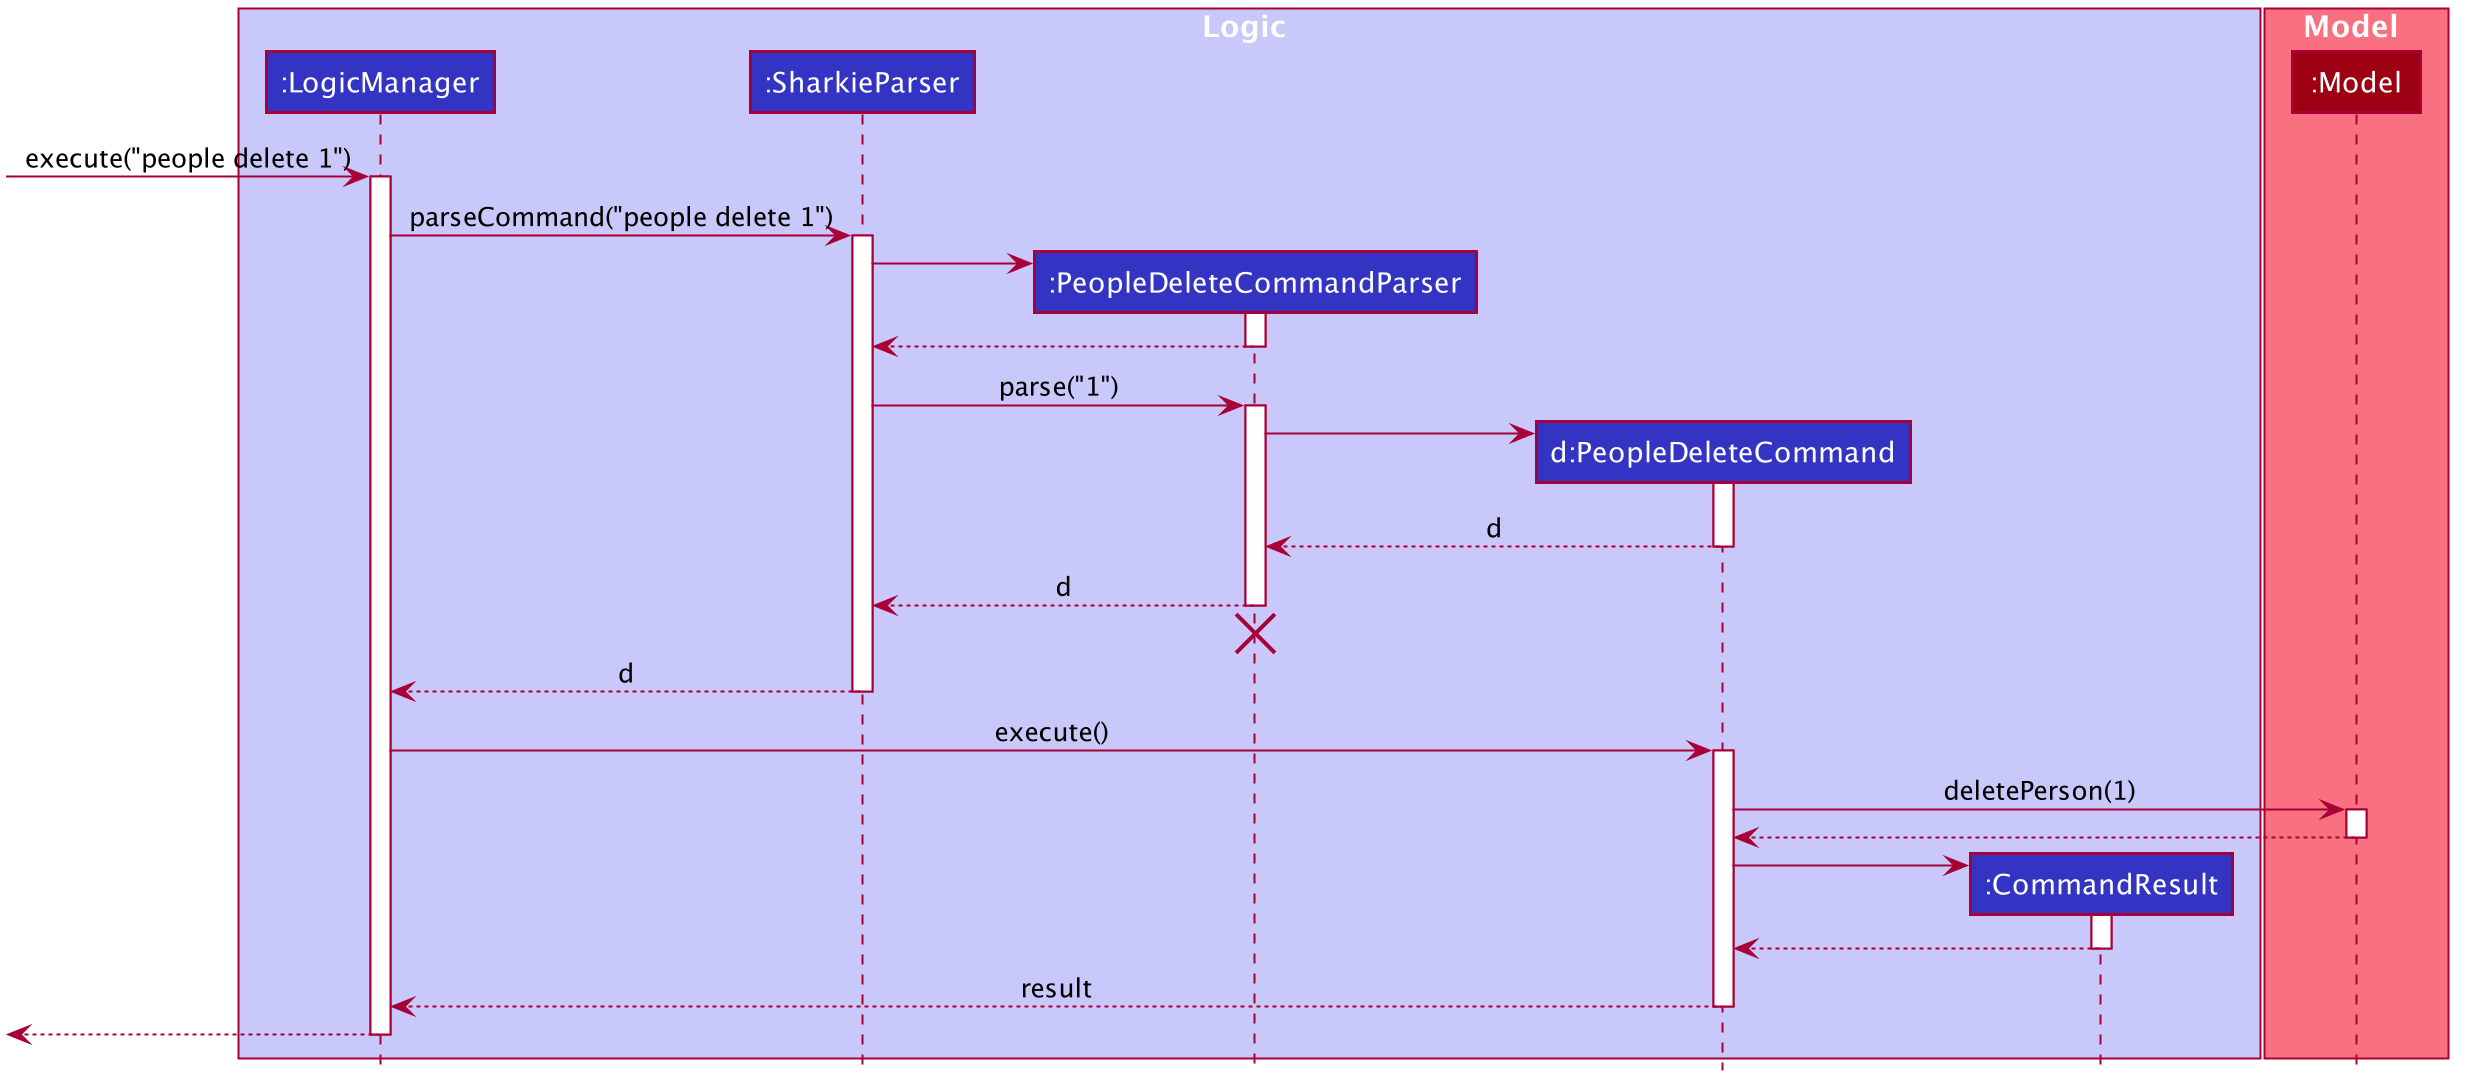

The diagram above was rendered by PlantUML. Its source (embedded in the PNG):
@startuml








skinparam BackgroundColor #FFFFFFF

skinparam Shadowing false

skinparam Class {
    FontColor #FFFFFF
    BorderThickness 1
    BorderColor #FFFFFF
    StereotypeFontColor #FFFFFF
    FontName Arial
    AttributeFontColor #FFFFFF
    AttributeFontName Arial
}

skinparam Actor {
    BorderColor #000000
    Color #000000
    FontName Arial
}

skinparam Sequence {
    MessageAlign center
    BoxFontSize 15
    BoxPadding 0
    BoxFontColor #FFFFFF
    FontName Arial
}

skinparam Participant {
    FontColor #FFFFFFF
    Padding 20
}

skinparam MinClassWidth 50
skinparam ParticipantPadding 10
skinparam Shadowing false
skinparam DefaultTextAlignment center
skinparam packageStyle Rectangle

hide footbox
hide members
hide circle

box Logic #C8C8FA
participant ":LogicManager" as LogicManager #3333C4
participant ":SharkieParser" as AddressBookParser #3333C4
participant ":PeopleDeleteCommandParser" as DeleteCommandParser #3333C4
participant "d:PeopleDeleteCommand" as DeleteCommand #3333C4
participant ":CommandResult" as CommandResult #3333C4
end box

box Model #F97181
participant ":Model" as Model #9D0012
end box

[-> LogicManager : execute("people delete 1")
activate LogicManager

LogicManager -> AddressBookParser : parseCommand("people delete 1")
activate AddressBookParser

create DeleteCommandParser
AddressBookParser -> DeleteCommandParser
activate DeleteCommandParser

DeleteCommandParser --> AddressBookParser
deactivate DeleteCommandParser

AddressBookParser -> DeleteCommandParser : parse("1")
activate DeleteCommandParser

create DeleteCommand
DeleteCommandParser -> DeleteCommand
activate DeleteCommand

DeleteCommand --> DeleteCommandParser : d
deactivate DeleteCommand

DeleteCommandParser --> AddressBookParser : d
deactivate DeleteCommandParser
DeleteCommandParser -[hidden]-> AddressBookParser
destroy DeleteCommandParser

AddressBookParser --> LogicManager : d
deactivate AddressBookParser

LogicManager -> DeleteCommand : execute()
activate DeleteCommand

DeleteCommand -> Model : deletePerson(1)
activate Model

Model --> DeleteCommand
deactivate Model

create CommandResult
DeleteCommand -> CommandResult
activate CommandResult

CommandResult --> DeleteCommand
deactivate CommandResult

DeleteCommand --> LogicManager : result
deactivate DeleteCommand

[<--LogicManager
deactivate LogicManager
@enduml